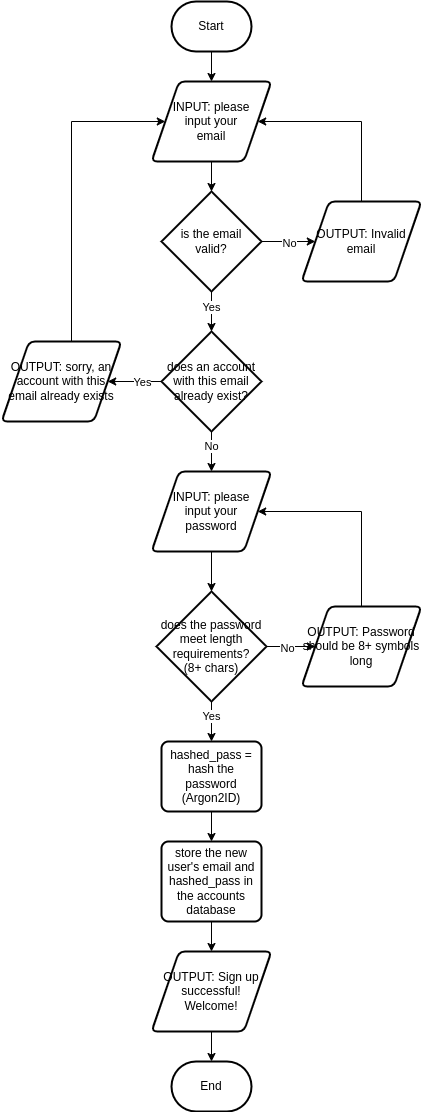

The diagram above was exported from draw.io. Its source (the exported page's mxGraphModel, read from the mxfile embedded in the PNG):
<mxGraphModel dx="804" dy="536" grid="1" gridSize="10" guides="1" tooltips="1" connect="1" arrows="1" fold="1" page="1" pageScale="1" pageWidth="3300" pageHeight="4681" math="0" shadow="0">
  <root>
    <mxCell id="0" />
    <mxCell id="1" parent="0" />
    <mxCell id="Q2L0q0kPPAI2gu-H414H-4" style="edgeStyle=orthogonalEdgeStyle;rounded=0;orthogonalLoop=1;jettySize=auto;html=1;entryX=0.5;entryY=0;entryDx=0;entryDy=0;" parent="1" source="Q2L0q0kPPAI2gu-H414H-2" target="Q2L0q0kPPAI2gu-H414H-3" edge="1">
      <mxGeometry relative="1" as="geometry" />
    </mxCell>
    <mxCell id="Q2L0q0kPPAI2gu-H414H-2" value="Start" style="strokeWidth=2;html=1;shape=mxgraph.flowchart.terminator;whiteSpace=wrap;" parent="1" vertex="1">
      <mxGeometry x="370" y="40" width="80" height="50" as="geometry" />
    </mxCell>
    <mxCell id="Q2L0q0kPPAI2gu-H414H-10" value="" style="edgeStyle=orthogonalEdgeStyle;rounded=0;orthogonalLoop=1;jettySize=auto;html=1;" parent="1" source="Q2L0q0kPPAI2gu-H414H-3" target="Q2L0q0kPPAI2gu-H414H-9" edge="1">
      <mxGeometry relative="1" as="geometry" />
    </mxCell>
    <mxCell id="Q2L0q0kPPAI2gu-H414H-3" value="&lt;div&gt;INPUT: please&lt;/div&gt;&lt;div&gt;input your&lt;/div&gt;email" style="shape=parallelogram;html=1;strokeWidth=2;perimeter=parallelogramPerimeter;whiteSpace=wrap;rounded=1;arcSize=12;size=0.23;" parent="1" vertex="1">
      <mxGeometry x="350" y="120" width="120" height="80" as="geometry" />
    </mxCell>
    <mxCell id="mGxnD1y6Qpsyzl-_7rYO-1" value="" style="edgeStyle=orthogonalEdgeStyle;rounded=0;orthogonalLoop=1;jettySize=auto;html=1;" edge="1" parent="1" source="Q2L0q0kPPAI2gu-H414H-5" target="Q2L0q0kPPAI2gu-H414H-19">
      <mxGeometry relative="1" as="geometry" />
    </mxCell>
    <mxCell id="Q2L0q0kPPAI2gu-H414H-5" value="&lt;div&gt;INPUT: please&lt;/div&gt;&lt;div&gt;input your&lt;/div&gt;&lt;div&gt;password&lt;/div&gt;" style="shape=parallelogram;html=1;strokeWidth=2;perimeter=parallelogramPerimeter;whiteSpace=wrap;rounded=1;arcSize=12;size=0.23;" parent="1" vertex="1">
      <mxGeometry x="350" y="510" width="120" height="80" as="geometry" />
    </mxCell>
    <mxCell id="Q2L0q0kPPAI2gu-H414H-13" value="" style="edgeStyle=orthogonalEdgeStyle;rounded=0;orthogonalLoop=1;jettySize=auto;html=1;" parent="1" source="Q2L0q0kPPAI2gu-H414H-9" target="Q2L0q0kPPAI2gu-H414H-12" edge="1">
      <mxGeometry relative="1" as="geometry" />
    </mxCell>
    <mxCell id="Q2L0q0kPPAI2gu-H414H-14" value="No" style="edgeLabel;html=1;align=center;verticalAlign=middle;resizable=0;points=[];" parent="Q2L0q0kPPAI2gu-H414H-13" vertex="1" connectable="0">
      <mxGeometry x="0.0037" y="-1" relative="1" as="geometry">
        <mxPoint as="offset" />
      </mxGeometry>
    </mxCell>
    <mxCell id="mGxnD1y6Qpsyzl-_7rYO-10" value="" style="edgeStyle=orthogonalEdgeStyle;rounded=0;orthogonalLoop=1;jettySize=auto;html=1;" edge="1" parent="1" source="Q2L0q0kPPAI2gu-H414H-9" target="mGxnD1y6Qpsyzl-_7rYO-9">
      <mxGeometry relative="1" as="geometry" />
    </mxCell>
    <mxCell id="mGxnD1y6Qpsyzl-_7rYO-11" value="Yes" style="edgeLabel;html=1;align=center;verticalAlign=middle;resizable=0;points=[];" vertex="1" connectable="0" parent="mGxnD1y6Qpsyzl-_7rYO-10">
      <mxGeometry x="-0.25" y="-1" relative="1" as="geometry">
        <mxPoint as="offset" />
      </mxGeometry>
    </mxCell>
    <mxCell id="Q2L0q0kPPAI2gu-H414H-9" value="&lt;div&gt;is the email&lt;/div&gt;&lt;div&gt;valid?&lt;/div&gt;" style="strokeWidth=2;html=1;shape=mxgraph.flowchart.decision;whiteSpace=wrap;" parent="1" vertex="1">
      <mxGeometry x="360" y="230" width="100" height="100" as="geometry" />
    </mxCell>
    <mxCell id="Q2L0q0kPPAI2gu-H414H-15" style="edgeStyle=orthogonalEdgeStyle;rounded=0;orthogonalLoop=1;jettySize=auto;html=1;entryX=1;entryY=0.5;entryDx=0;entryDy=0;" parent="1" source="Q2L0q0kPPAI2gu-H414H-12" target="Q2L0q0kPPAI2gu-H414H-3" edge="1">
      <mxGeometry relative="1" as="geometry">
        <Array as="points">
          <mxPoint x="560" y="160" />
        </Array>
      </mxGeometry>
    </mxCell>
    <mxCell id="Q2L0q0kPPAI2gu-H414H-12" value="&lt;div&gt;OUTPUT: Invalid email&lt;/div&gt;" style="shape=parallelogram;html=1;strokeWidth=2;perimeter=parallelogramPerimeter;whiteSpace=wrap;rounded=1;arcSize=12;size=0.23;" parent="1" vertex="1">
      <mxGeometry x="500" y="240" width="120" height="80" as="geometry" />
    </mxCell>
    <mxCell id="mGxnD1y6Qpsyzl-_7rYO-21" value="" style="edgeStyle=orthogonalEdgeStyle;rounded=0;orthogonalLoop=1;jettySize=auto;html=1;" edge="1" parent="1" source="Q2L0q0kPPAI2gu-H414H-17" target="mGxnD1y6Qpsyzl-_7rYO-20">
      <mxGeometry relative="1" as="geometry" />
    </mxCell>
    <mxCell id="Q2L0q0kPPAI2gu-H414H-17" value="hashed_pass = hash the password (Argon2ID)" style="rounded=1;whiteSpace=wrap;html=1;absoluteArcSize=1;arcSize=14;strokeWidth=2;" parent="1" vertex="1">
      <mxGeometry x="360" y="780" width="100" height="70" as="geometry" />
    </mxCell>
    <mxCell id="mGxnD1y6Qpsyzl-_7rYO-3" value="" style="edgeStyle=orthogonalEdgeStyle;rounded=0;orthogonalLoop=1;jettySize=auto;html=1;" edge="1" parent="1" source="Q2L0q0kPPAI2gu-H414H-19" target="mGxnD1y6Qpsyzl-_7rYO-2">
      <mxGeometry relative="1" as="geometry" />
    </mxCell>
    <mxCell id="mGxnD1y6Qpsyzl-_7rYO-5" value="No" style="edgeLabel;html=1;align=center;verticalAlign=middle;resizable=0;points=[];" vertex="1" connectable="0" parent="mGxnD1y6Qpsyzl-_7rYO-3">
      <mxGeometry x="0.0204" y="-1" relative="1" as="geometry">
        <mxPoint as="offset" />
      </mxGeometry>
    </mxCell>
    <mxCell id="mGxnD1y6Qpsyzl-_7rYO-6" value="" style="edgeStyle=orthogonalEdgeStyle;rounded=0;orthogonalLoop=1;jettySize=auto;html=1;" edge="1" parent="1" source="Q2L0q0kPPAI2gu-H414H-19" target="Q2L0q0kPPAI2gu-H414H-17">
      <mxGeometry relative="1" as="geometry" />
    </mxCell>
    <mxCell id="mGxnD1y6Qpsyzl-_7rYO-7" value="Yes" style="edgeLabel;html=1;align=center;verticalAlign=middle;resizable=0;points=[];" vertex="1" connectable="0" parent="mGxnD1y6Qpsyzl-_7rYO-6">
      <mxGeometry x="-0.3" y="-1" relative="1" as="geometry">
        <mxPoint as="offset" />
      </mxGeometry>
    </mxCell>
    <mxCell id="Q2L0q0kPPAI2gu-H414H-19" value="does the password meet length requirements?&lt;div&gt;(8+ chars)&lt;/div&gt;" style="strokeWidth=2;html=1;shape=mxgraph.flowchart.decision;whiteSpace=wrap;" parent="1" vertex="1">
      <mxGeometry x="355" y="630" width="110" height="110" as="geometry" />
    </mxCell>
    <mxCell id="Q2L0q0kPPAI2gu-H414H-33" value="" style="edgeStyle=orthogonalEdgeStyle;rounded=0;orthogonalLoop=1;jettySize=auto;html=1;" parent="1" source="Q2L0q0kPPAI2gu-H414H-30" target="Q2L0q0kPPAI2gu-H414H-32" edge="1">
      <mxGeometry relative="1" as="geometry" />
    </mxCell>
    <mxCell id="Q2L0q0kPPAI2gu-H414H-30" value="&lt;div&gt;OUTPUT: Sign up successful!&lt;/div&gt;&lt;div&gt;Welcome!&lt;/div&gt;" style="shape=parallelogram;html=1;strokeWidth=2;perimeter=parallelogramPerimeter;whiteSpace=wrap;rounded=1;arcSize=12;size=0.23;" parent="1" vertex="1">
      <mxGeometry x="350" y="990" width="120" height="80" as="geometry" />
    </mxCell>
    <mxCell id="Q2L0q0kPPAI2gu-H414H-32" value="End" style="strokeWidth=2;html=1;shape=mxgraph.flowchart.terminator;whiteSpace=wrap;" parent="1" vertex="1">
      <mxGeometry x="370" y="1100" width="80" height="50" as="geometry" />
    </mxCell>
    <mxCell id="mGxnD1y6Qpsyzl-_7rYO-4" style="edgeStyle=orthogonalEdgeStyle;rounded=0;orthogonalLoop=1;jettySize=auto;html=1;entryX=1;entryY=0.5;entryDx=0;entryDy=0;" edge="1" parent="1" source="mGxnD1y6Qpsyzl-_7rYO-2" target="Q2L0q0kPPAI2gu-H414H-5">
      <mxGeometry relative="1" as="geometry">
        <Array as="points">
          <mxPoint x="560" y="550" />
        </Array>
      </mxGeometry>
    </mxCell>
    <mxCell id="mGxnD1y6Qpsyzl-_7rYO-2" value="&lt;div&gt;OUTPUT: Password should be 8+ symbols long&lt;/div&gt;" style="shape=parallelogram;html=1;strokeWidth=2;perimeter=parallelogramPerimeter;whiteSpace=wrap;rounded=1;arcSize=12;size=0.23;" vertex="1" parent="1">
      <mxGeometry x="500" y="645" width="120" height="80" as="geometry" />
    </mxCell>
    <mxCell id="mGxnD1y6Qpsyzl-_7rYO-14" value="" style="edgeStyle=orthogonalEdgeStyle;rounded=0;orthogonalLoop=1;jettySize=auto;html=1;" edge="1" parent="1" source="mGxnD1y6Qpsyzl-_7rYO-9" target="mGxnD1y6Qpsyzl-_7rYO-12">
      <mxGeometry relative="1" as="geometry" />
    </mxCell>
    <mxCell id="mGxnD1y6Qpsyzl-_7rYO-15" value="Yes" style="edgeLabel;html=1;align=center;verticalAlign=middle;resizable=0;points=[];" vertex="1" connectable="0" parent="mGxnD1y6Qpsyzl-_7rYO-14">
      <mxGeometry x="-0.0335" y="1" relative="1" as="geometry">
        <mxPoint x="6" y="-1" as="offset" />
      </mxGeometry>
    </mxCell>
    <mxCell id="mGxnD1y6Qpsyzl-_7rYO-17" value="" style="edgeStyle=orthogonalEdgeStyle;rounded=0;orthogonalLoop=1;jettySize=auto;html=1;" edge="1" parent="1" source="mGxnD1y6Qpsyzl-_7rYO-9" target="Q2L0q0kPPAI2gu-H414H-5">
      <mxGeometry relative="1" as="geometry" />
    </mxCell>
    <mxCell id="mGxnD1y6Qpsyzl-_7rYO-18" value="No" style="edgeLabel;html=1;align=center;verticalAlign=middle;resizable=0;points=[];" vertex="1" connectable="0" parent="mGxnD1y6Qpsyzl-_7rYO-17">
      <mxGeometry x="-0.3" y="-1" relative="1" as="geometry">
        <mxPoint as="offset" />
      </mxGeometry>
    </mxCell>
    <mxCell id="mGxnD1y6Qpsyzl-_7rYO-9" value="&lt;div&gt;does an account with this email already exist?&lt;/div&gt;" style="strokeWidth=2;html=1;shape=mxgraph.flowchart.decision;whiteSpace=wrap;" vertex="1" parent="1">
      <mxGeometry x="360" y="370" width="100" height="100" as="geometry" />
    </mxCell>
    <mxCell id="mGxnD1y6Qpsyzl-_7rYO-19" style="edgeStyle=orthogonalEdgeStyle;rounded=0;orthogonalLoop=1;jettySize=auto;html=1;entryX=0;entryY=0.5;entryDx=0;entryDy=0;" edge="1" parent="1" source="mGxnD1y6Qpsyzl-_7rYO-12" target="Q2L0q0kPPAI2gu-H414H-3">
      <mxGeometry relative="1" as="geometry">
        <Array as="points">
          <mxPoint x="270" y="160" />
        </Array>
      </mxGeometry>
    </mxCell>
    <mxCell id="mGxnD1y6Qpsyzl-_7rYO-12" value="&lt;div&gt;OUTPUT: sorry, an account with this email already exists&lt;/div&gt;" style="shape=parallelogram;html=1;strokeWidth=2;perimeter=parallelogramPerimeter;whiteSpace=wrap;rounded=1;arcSize=12;size=0.23;" vertex="1" parent="1">
      <mxGeometry x="200" y="380" width="120" height="80" as="geometry" />
    </mxCell>
    <mxCell id="mGxnD1y6Qpsyzl-_7rYO-22" value="" style="edgeStyle=orthogonalEdgeStyle;rounded=0;orthogonalLoop=1;jettySize=auto;html=1;" edge="1" parent="1" source="mGxnD1y6Qpsyzl-_7rYO-20" target="Q2L0q0kPPAI2gu-H414H-30">
      <mxGeometry relative="1" as="geometry" />
    </mxCell>
    <mxCell id="mGxnD1y6Qpsyzl-_7rYO-20" value="store the new user's email and hashed_pass in the accounts database" style="rounded=1;whiteSpace=wrap;html=1;absoluteArcSize=1;arcSize=14;strokeWidth=2;" vertex="1" parent="1">
      <mxGeometry x="360" y="880" width="100" height="80" as="geometry" />
    </mxCell>
  </root>
</mxGraphModel>